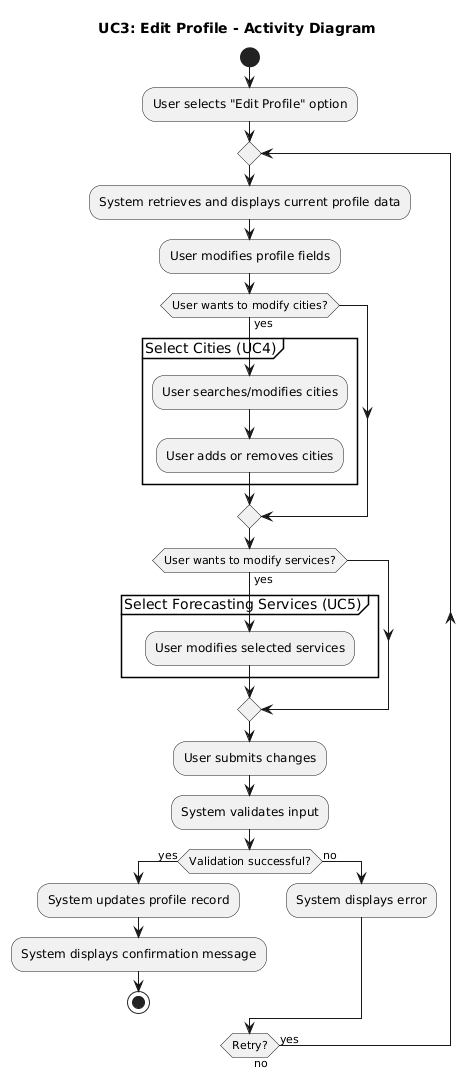

The diagram above was rendered by PlantUML. Its source (embedded in the PNG):
@startuml
title UC3: Edit Profile - Activity Diagram

start
:User selects "Edit Profile" option;
repeat
  :System retrieves and displays current profile data;
  :User modifies profile fields;

  if (User wants to modify cities?) then (yes)
    partition "Select Cities (UC4)" {
      :User searches/modifies cities;
      :User adds or removes cities;
    }
  endif

  if (User wants to modify services?) then (yes)
    partition "Select Forecasting Services (UC5)" {
      :User modifies selected services;
    }
  endif

  :User submits changes;
  :System validates input;

  if (Validation successful?) then (yes)
    :System updates profile record;
    :System displays confirmation message;
    stop
  else (no)
    :System displays error;
  endif
repeat while (Retry?) is (yes) not (no)
@enduml